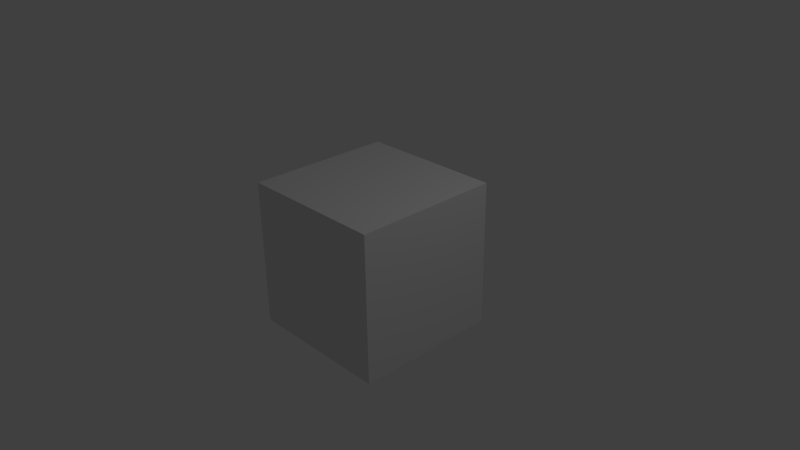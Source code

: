# Source: test.blend  (saved by Blender 2.73.0; exported with 4.5.12 LTS)
import bpy
from mathutils import Matrix  # noqa: F401  (used for matrix-valued properties, if any)

bpy.ops.wm.read_factory_settings(use_empty=True)
scene = bpy.context.scene
scene.name = 'Scene'

# ---- collections
col_collection_1 = bpy.data.collections.new('Collection 1'); scene.collection.children.link(col_collection_1)

# ---- materials (node trees are filled in below, after node groups)
mat_material = bpy.data.materials.new('Material')
mat_material.alpha_threshold = 0.0
mat_material.use_transparent_shadow = False
mat_material.roughness = 0.5
mat_material.line_color = (0.0, 0.0, 0.0, 1.0)

# ---- material node trees

# ---- world
world_world = bpy.data.worlds.new('World'); scene.world = world_world
world_world.color = (0.05088, 0.05088, 0.05088)
world_world.use_sun_shadow = False
world_world.sun_shadow_jitter_overblur = 0.0
world_world.cycles.sampling_method = 'MANUAL'
world_world.cycles.sample_map_resolution = 256

# ---- cameras
cam_camera = bpy.data.cameras.new('Camera')
cam_camera.clip_end = 100.0
cam_camera.lens = 35.0
cam_camera.sensor_width = 32.0
cam_camera.sensor_height = 18.0
cam_camera.ortho_scale = 7.314
cam_camera.dof.focus_distance = 0.0
cam_camera.dof.aperture_fstop = 128.0

# ---- lights
light_lamp = bpy.data.lights.new('Lamp', 'POINT')
light_lamp.transmission_factor = 0.0
light_lamp.cutoff_distance = 30.0
light_lamp.energy = 100.0
light_lamp.shadow_buffer_clip_start = 1.001
light_lamp.shadow_soft_size = 0.1
light_lamp.shadow_maximum_resolution = 0.006
light_lamp.use_absolute_resolution = True
light_lamp.cycles.use_multiple_importance_sampling = False

# ---- meshes
me_cube = bpy.data.meshes.new('Cube')
me_cube.from_pydata([(1.0, 1.0, -1.0), (1.0, -1.0, -1.0), (-1.0, -1.0, -1.0), (-1.0, 1.0, -1.0), (1.0, 1.0, 1.0), (1.0, -1.0, 1.0), (-1.0, -1.0, 1.0), (-1.0, 1.0, 1.0)], [], [(0, 1, 2, 3), (4, 7, 6, 5), (0, 4, 5, 1), (1, 5, 6, 2), (2, 6, 7, 3), (4, 0, 3, 7)])
me_cube.materials.append(mat_material)
me_cube.use_remesh_preserve_volume = False
me_cube.use_remesh_preserve_attributes = False
me_cube.use_mirror_vertex_groups = False
me_cube.update()

# ---- objects
ob_cube = bpy.data.objects.new('Cube', me_cube)
ob_lamp = bpy.data.objects.new('Lamp', light_lamp)
ob_camera = bpy.data.objects.new('Camera', cam_camera)

# ---- transforms, parenting, visibility, modifiers, constraints
ob_cube.location = (0.0, 0.0, 0.0)
ob_cube.lock_rotations_4d = False
ob_cube.empty_display_type = 'ARROWS'
ob_cube.lineart.crease_threshold = 0.0
ob_lamp.location = (4.076, 1.005, 5.904)
ob_lamp.rotation_euler = (0.6503, 0.05522, 1.866)
ob_lamp.lock_rotations_4d = False
ob_lamp.empty_display_type = 'ARROWS'
ob_lamp.color = (0.0, 0.0, 0.0, 0.0)
ob_lamp.lineart.crease_threshold = 0.0
ob_camera.location = (7.481, -6.508, 5.344)
ob_camera.rotation_euler = (1.109, 0.01082, 0.8149)
ob_camera.lock_rotations_4d = False
ob_camera.empty_display_type = 'ARROWS'
ob_camera.color = (0.0, 0.0, 0.0, 0.0)
ob_camera.display_type = 'WIRE'
ob_camera.lineart.crease_threshold = 0.0

# ---- collection membership
col_collection_1.objects.link(ob_cube)
col_collection_1.objects.link(ob_lamp)
col_collection_1.objects.link(ob_camera)

# ---- scene / render settings (as saved in the file)
scene.camera = ob_camera
scene.frame_start = 1; scene.frame_end = 250; scene.frame_set(1)
scene.render.engine = 'BLENDER_EEVEE_NEXT'
scene.render.resolution_percentage = 50
scene.render.dither_intensity = 0.0
scene.cycles.use_denoising = False
scene.cycles.samples = 10
scene.cycles.sampling_pattern = 'TABULATED_SOBOL'
scene.cycles.light_sampling_threshold = 0.0
scene.cycles.use_adaptive_sampling = False
scene.cycles.use_light_tree = False
scene.cycles.blur_glossy = 0.0
scene.cycles.pixel_filter_type = 'GAUSSIAN'
scene.cycles.sample_clamp_indirect = 0.0
scene.view_settings.view_transform = 'Standard'
bpy.context.view_layer.update()
